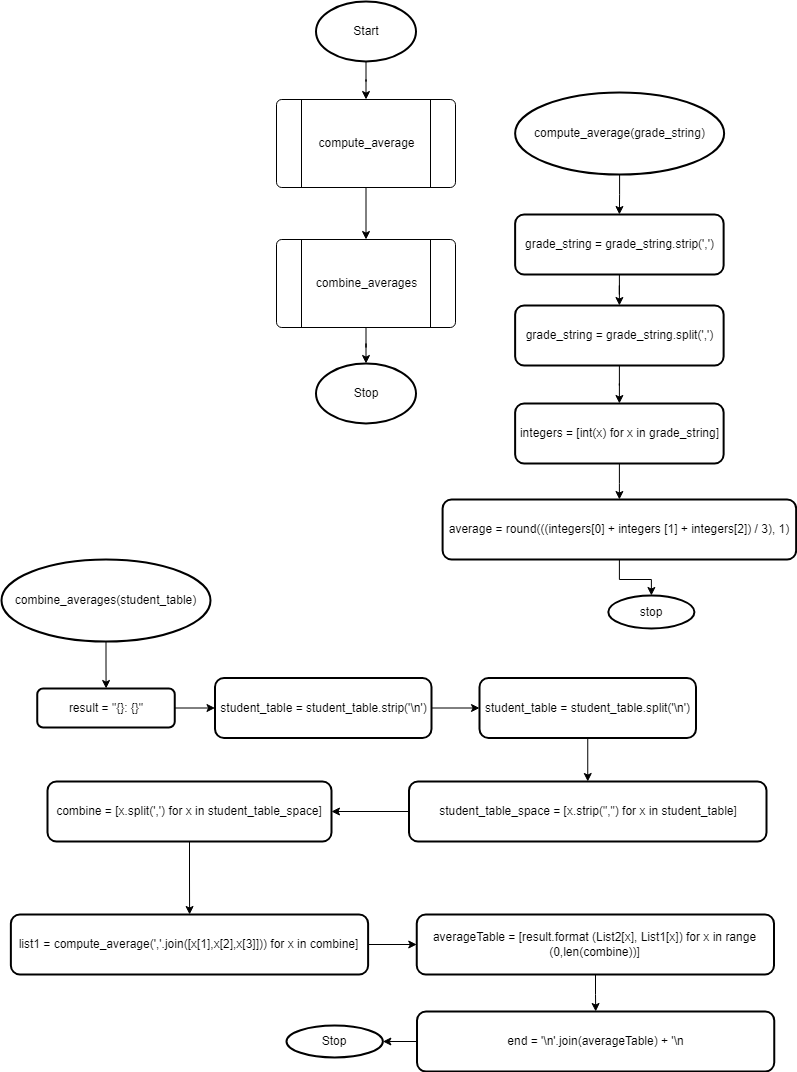

The diagram above was exported from draw.io. Its source (the exported page's mxGraphModel, read from the mxfile embedded in the PNG):
<mxGraphModel dx="1422" dy="772" grid="0" gridSize="10" guides="1" tooltips="1" connect="1" arrows="1" fold="1" page="1" pageScale="1" pageWidth="827" pageHeight="1169" math="0" shadow="0">
  <root>
    <mxCell id="0" />
    <mxCell id="1" parent="0" />
    <mxCell id="IM9kFHjKsQIzs4rdrWSS-1" value="" style="edgeStyle=orthogonalEdgeStyle;rounded=0;orthogonalLoop=1;jettySize=auto;html=1;" parent="1" source="IM9kFHjKsQIzs4rdrWSS-2" target="IM9kFHjKsQIzs4rdrWSS-4" edge="1">
      <mxGeometry relative="1" as="geometry" />
    </mxCell>
    <mxCell id="IM9kFHjKsQIzs4rdrWSS-2" value="compute_average(grade_string)" style="strokeWidth=2;html=1;shape=mxgraph.flowchart.start_1;whiteSpace=wrap;" parent="1" vertex="1">
      <mxGeometry x="533.63" y="130" width="209" height="82" as="geometry" />
    </mxCell>
    <mxCell id="IM9kFHjKsQIzs4rdrWSS-3" value="" style="edgeStyle=orthogonalEdgeStyle;rounded=0;orthogonalLoop=1;jettySize=auto;html=1;" parent="1" source="IM9kFHjKsQIzs4rdrWSS-4" target="IM9kFHjKsQIzs4rdrWSS-17" edge="1">
      <mxGeometry relative="1" as="geometry" />
    </mxCell>
    <mxCell id="IM9kFHjKsQIzs4rdrWSS-4" value="grade_string = grade_string.strip(',')&lt;br&gt;" style="rounded=1;whiteSpace=wrap;html=1;strokeWidth=2;" parent="1" vertex="1">
      <mxGeometry x="533.63" y="252" width="208.5" height="60" as="geometry" />
    </mxCell>
    <mxCell id="IM9kFHjKsQIzs4rdrWSS-5" style="edgeStyle=orthogonalEdgeStyle;rounded=0;orthogonalLoop=1;jettySize=auto;html=1;" parent="1" source="IM9kFHjKsQIzs4rdrWSS-6" target="IM9kFHjKsQIzs4rdrWSS-8" edge="1">
      <mxGeometry relative="1" as="geometry" />
    </mxCell>
    <mxCell id="IM9kFHjKsQIzs4rdrWSS-6" value="Start" style="strokeWidth=2;html=1;shape=mxgraph.flowchart.start_1;whiteSpace=wrap;" parent="1" vertex="1">
      <mxGeometry x="334.5" y="39" width="100" height="60" as="geometry" />
    </mxCell>
    <mxCell id="IM9kFHjKsQIzs4rdrWSS-7" value="" style="group" parent="1" connectable="0" vertex="1">
      <mxGeometry x="295" y="137" width="179" height="88" as="geometry" />
    </mxCell>
    <mxCell id="IM9kFHjKsQIzs4rdrWSS-8" value="" style="verticalLabelPosition=bottom;verticalAlign=top;html=1;shape=process;whiteSpace=wrap;rounded=1;size=0.14;arcSize=6;" parent="IM9kFHjKsQIzs4rdrWSS-7" vertex="1">
      <mxGeometry width="179" height="88" as="geometry" />
    </mxCell>
    <mxCell id="IM9kFHjKsQIzs4rdrWSS-9" value="compute_average" style="text;html=1;align=center;verticalAlign=middle;resizable=0;points=[];autosize=1;strokeColor=none;fillColor=none;" parent="IM9kFHjKsQIzs4rdrWSS-7" vertex="1">
      <mxGeometry x="36.5" y="35" width="106" height="18" as="geometry" />
    </mxCell>
    <mxCell id="IM9kFHjKsQIzs4rdrWSS-10" value="" style="group" parent="1" connectable="0" vertex="1">
      <mxGeometry x="295" y="277" width="179" height="88" as="geometry" />
    </mxCell>
    <mxCell id="IM9kFHjKsQIzs4rdrWSS-11" value="" style="verticalLabelPosition=bottom;verticalAlign=top;html=1;shape=process;whiteSpace=wrap;rounded=1;size=0.14;arcSize=6;" parent="IM9kFHjKsQIzs4rdrWSS-10" vertex="1">
      <mxGeometry width="179" height="88" as="geometry" />
    </mxCell>
    <mxCell id="IM9kFHjKsQIzs4rdrWSS-12" value="combine_averages" style="text;html=1;align=center;verticalAlign=middle;resizable=0;points=[];autosize=1;strokeColor=none;fillColor=none;" parent="IM9kFHjKsQIzs4rdrWSS-10" vertex="1">
      <mxGeometry x="34.5" y="35" width="111" height="18" as="geometry" />
    </mxCell>
    <mxCell id="IM9kFHjKsQIzs4rdrWSS-13" style="edgeStyle=orthogonalEdgeStyle;rounded=0;orthogonalLoop=1;jettySize=auto;html=1;" parent="1" source="IM9kFHjKsQIzs4rdrWSS-8" target="IM9kFHjKsQIzs4rdrWSS-11" edge="1">
      <mxGeometry relative="1" as="geometry" />
    </mxCell>
    <mxCell id="IM9kFHjKsQIzs4rdrWSS-14" value="Stop" style="strokeWidth=2;html=1;shape=mxgraph.flowchart.start_1;whiteSpace=wrap;" parent="1" vertex="1">
      <mxGeometry x="334.5" y="401" width="100" height="60" as="geometry" />
    </mxCell>
    <mxCell id="IM9kFHjKsQIzs4rdrWSS-15" value="" style="edgeStyle=orthogonalEdgeStyle;rounded=0;orthogonalLoop=1;jettySize=auto;html=1;" parent="1" source="IM9kFHjKsQIzs4rdrWSS-11" target="IM9kFHjKsQIzs4rdrWSS-14" edge="1">
      <mxGeometry relative="1" as="geometry" />
    </mxCell>
    <mxCell id="IM9kFHjKsQIzs4rdrWSS-16" value="" style="edgeStyle=orthogonalEdgeStyle;rounded=0;orthogonalLoop=1;jettySize=auto;html=1;" parent="1" source="IM9kFHjKsQIzs4rdrWSS-17" target="IM9kFHjKsQIzs4rdrWSS-19" edge="1">
      <mxGeometry relative="1" as="geometry" />
    </mxCell>
    <mxCell id="IM9kFHjKsQIzs4rdrWSS-17" value="&lt;span style=&quot;&quot;&gt;grade_string = grade_string.split(',')&lt;/span&gt;" style="rounded=1;whiteSpace=wrap;html=1;strokeWidth=2;" parent="1" vertex="1">
      <mxGeometry x="533.63" y="343" width="208.5" height="60" as="geometry" />
    </mxCell>
    <mxCell id="IM9kFHjKsQIzs4rdrWSS-18" value="" style="edgeStyle=orthogonalEdgeStyle;rounded=0;orthogonalLoop=1;jettySize=auto;html=1;" parent="1" source="IM9kFHjKsQIzs4rdrWSS-19" target="IM9kFHjKsQIzs4rdrWSS-21" edge="1">
      <mxGeometry relative="1" as="geometry" />
    </mxCell>
    <mxCell id="IM9kFHjKsQIzs4rdrWSS-19" value="&lt;span style=&quot;&quot;&gt;integers = [int(x) for x in grade_string]&lt;/span&gt;" style="rounded=1;whiteSpace=wrap;html=1;strokeWidth=2;" parent="1" vertex="1">
      <mxGeometry x="533.63" y="441" width="208.5" height="60" as="geometry" />
    </mxCell>
    <mxCell id="IM9kFHjKsQIzs4rdrWSS-20" value="" style="edgeStyle=orthogonalEdgeStyle;rounded=0;orthogonalLoop=1;jettySize=auto;html=1;" parent="1" source="IM9kFHjKsQIzs4rdrWSS-21" target="IM9kFHjKsQIzs4rdrWSS-22" edge="1">
      <mxGeometry relative="1" as="geometry" />
    </mxCell>
    <mxCell id="IM9kFHjKsQIzs4rdrWSS-21" value="&lt;span style=&quot;&quot;&gt;average = round(((integers[0] + integers [1] + integers[2]) / 3), 1)&lt;/span&gt;" style="rounded=1;whiteSpace=wrap;html=1;strokeWidth=2;" parent="1" vertex="1">
      <mxGeometry x="461.1" y="537" width="353.56" height="60" as="geometry" />
    </mxCell>
    <mxCell id="IM9kFHjKsQIzs4rdrWSS-22" value="stop" style="ellipse;whiteSpace=wrap;html=1;rounded=1;strokeWidth=2;" parent="1" vertex="1">
      <mxGeometry x="626.82" y="633" width="86.12" height="33" as="geometry" />
    </mxCell>
    <mxCell id="IM9kFHjKsQIzs4rdrWSS-23" value="" style="edgeStyle=orthogonalEdgeStyle;rounded=0;orthogonalLoop=1;jettySize=auto;html=1;" parent="1" source="IM9kFHjKsQIzs4rdrWSS-24" target="IM9kFHjKsQIzs4rdrWSS-26" edge="1">
      <mxGeometry relative="1" as="geometry" />
    </mxCell>
    <mxCell id="IM9kFHjKsQIzs4rdrWSS-24" value="combine_averages(student_table)" style="strokeWidth=2;html=1;shape=mxgraph.flowchart.start_1;whiteSpace=wrap;" parent="1" vertex="1">
      <mxGeometry x="20" y="597" width="209" height="82" as="geometry" />
    </mxCell>
    <mxCell id="IM9kFHjKsQIzs4rdrWSS-25" value="" style="edgeStyle=orthogonalEdgeStyle;rounded=0;orthogonalLoop=1;jettySize=auto;html=1;" parent="1" source="IM9kFHjKsQIzs4rdrWSS-26" target="IM9kFHjKsQIzs4rdrWSS-28" edge="1">
      <mxGeometry relative="1" as="geometry" />
    </mxCell>
    <mxCell id="IM9kFHjKsQIzs4rdrWSS-26" value="result = &quot;{}: {}&quot;" style="rounded=1;whiteSpace=wrap;html=1;strokeWidth=2;" parent="1" vertex="1">
      <mxGeometry x="55.75" y="726" width="137.5" height="39" as="geometry" />
    </mxCell>
    <mxCell id="IM9kFHjKsQIzs4rdrWSS-27" value="" style="edgeStyle=orthogonalEdgeStyle;rounded=0;orthogonalLoop=1;jettySize=auto;html=1;" parent="1" source="IM9kFHjKsQIzs4rdrWSS-28" target="IM9kFHjKsQIzs4rdrWSS-30" edge="1">
      <mxGeometry relative="1" as="geometry" />
    </mxCell>
    <mxCell id="IM9kFHjKsQIzs4rdrWSS-28" value="student_table = student_table.strip('\n')" style="rounded=1;whiteSpace=wrap;html=1;strokeWidth=2;" parent="1" vertex="1">
      <mxGeometry x="233.5" y="715.5" width="216.5" height="60" as="geometry" />
    </mxCell>
    <mxCell id="IM9kFHjKsQIzs4rdrWSS-29" value="" style="edgeStyle=orthogonalEdgeStyle;rounded=0;orthogonalLoop=1;jettySize=auto;html=1;" parent="1" source="IM9kFHjKsQIzs4rdrWSS-30" target="IM9kFHjKsQIzs4rdrWSS-32" edge="1">
      <mxGeometry relative="1" as="geometry" />
    </mxCell>
    <mxCell id="IM9kFHjKsQIzs4rdrWSS-30" value="student_table = student_table.split('\n')" style="rounded=1;whiteSpace=wrap;html=1;strokeWidth=2;" parent="1" vertex="1">
      <mxGeometry x="498" y="715.5" width="216.5" height="60" as="geometry" />
    </mxCell>
    <mxCell id="IM9kFHjKsQIzs4rdrWSS-31" value="" style="edgeStyle=orthogonalEdgeStyle;rounded=0;orthogonalLoop=1;jettySize=auto;html=1;" parent="1" source="IM9kFHjKsQIzs4rdrWSS-32" target="IM9kFHjKsQIzs4rdrWSS-34" edge="1">
      <mxGeometry relative="1" as="geometry" />
    </mxCell>
    <mxCell id="IM9kFHjKsQIzs4rdrWSS-32" value="student_table_space = [x.strip(&quot;,&quot;) for x in student_table]" style="rounded=1;whiteSpace=wrap;html=1;strokeWidth=2;" parent="1" vertex="1">
      <mxGeometry x="427.5" y="819" width="357.5" height="60" as="geometry" />
    </mxCell>
    <mxCell id="IM9kFHjKsQIzs4rdrWSS-33" value="" style="edgeStyle=orthogonalEdgeStyle;rounded=0;orthogonalLoop=1;jettySize=auto;html=1;" parent="1" source="IM9kFHjKsQIzs4rdrWSS-34" target="IM9kFHjKsQIzs4rdrWSS-36" edge="1">
      <mxGeometry relative="1" as="geometry" />
    </mxCell>
    <mxCell id="IM9kFHjKsQIzs4rdrWSS-34" value="combine = [x.split(',') for x in student_table_space]" style="rounded=1;whiteSpace=wrap;html=1;strokeWidth=2;" parent="1" vertex="1">
      <mxGeometry x="66" y="819" width="284" height="60" as="geometry" />
    </mxCell>
    <mxCell id="IM9kFHjKsQIzs4rdrWSS-35" value="" style="edgeStyle=orthogonalEdgeStyle;rounded=0;orthogonalLoop=1;jettySize=auto;html=1;" parent="1" source="IM9kFHjKsQIzs4rdrWSS-36" target="IM9kFHjKsQIzs4rdrWSS-38" edge="1">
      <mxGeometry relative="1" as="geometry" />
    </mxCell>
    <mxCell id="IM9kFHjKsQIzs4rdrWSS-36" value="list1 = compute_average(','.join([x[1],x[2],x[3]])) for x in combine]" style="rounded=1;whiteSpace=wrap;html=1;strokeWidth=2;" parent="1" vertex="1">
      <mxGeometry x="29.370000000000005" y="952" width="357.25" height="60" as="geometry" />
    </mxCell>
    <mxCell id="IM9kFHjKsQIzs4rdrWSS-37" value="" style="edgeStyle=orthogonalEdgeStyle;rounded=0;orthogonalLoop=1;jettySize=auto;html=1;" parent="1" source="IM9kFHjKsQIzs4rdrWSS-38" target="IM9kFHjKsQIzs4rdrWSS-40" edge="1">
      <mxGeometry relative="1" as="geometry" />
    </mxCell>
    <mxCell id="IM9kFHjKsQIzs4rdrWSS-38" value="averageTable = [result.format (List2[x], List1[x]) for x in range (0,len(combine))]" style="rounded=1;whiteSpace=wrap;html=1;strokeWidth=2;" parent="1" vertex="1">
      <mxGeometry x="435.25" y="952" width="357.25" height="60" as="geometry" />
    </mxCell>
    <mxCell id="IM9kFHjKsQIzs4rdrWSS-39" value="" style="edgeStyle=orthogonalEdgeStyle;rounded=0;orthogonalLoop=1;jettySize=auto;html=1;" parent="1" source="IM9kFHjKsQIzs4rdrWSS-40" target="IM9kFHjKsQIzs4rdrWSS-41" edge="1">
      <mxGeometry relative="1" as="geometry" />
    </mxCell>
    <mxCell id="IM9kFHjKsQIzs4rdrWSS-40" value="end =&amp;nbsp;'\n'.join(averageTable) + '\n" style="rounded=1;whiteSpace=wrap;html=1;strokeWidth=2;" parent="1" vertex="1">
      <mxGeometry x="435.51" y="1049" width="357.25" height="60" as="geometry" />
    </mxCell>
    <mxCell id="IM9kFHjKsQIzs4rdrWSS-41" value="Stop" style="ellipse;whiteSpace=wrap;html=1;rounded=1;strokeWidth=2;" parent="1" vertex="1">
      <mxGeometry x="305" y="1063" width="96.38" height="32" as="geometry" />
    </mxCell>
  </root>
</mxGraphModel>